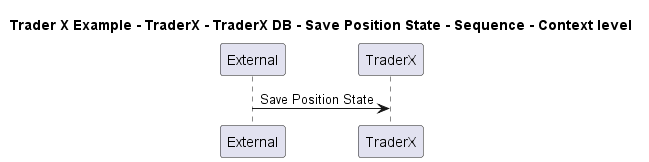

The diagram above was rendered by PlantUML. Its source (embedded in the PNG):
@startuml

title Trader X Example - TraderX - TraderX DB - Save Position State - Sequence - Context level

participant "External" as C4InterFlow.SoftwareSystems.ExternalSystem
participant "TraderX" as TraderXExample.SoftwareSystems.TraderX

C4InterFlow.SoftwareSystems.ExternalSystem -> TraderXExample.SoftwareSystems.TraderX : Save Position State


@enduml